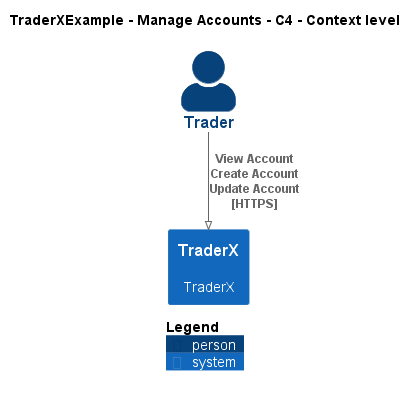

The diagram above was rendered by PlantUML. Its source (embedded in the PNG):
@startuml
!pragma layout smetana
!include ..\..\..\.c4s\C4_Context.puml

AddElementTag("c4interflow:lifecycle:new", $bgColor=green, $fontColor=#ffffff, $borderColor=green, $shadowing="False")
AddElementTag("c4interflow:lifecycle:changed", $bgColor=orange, $fontColor=#ffffff, $borderColor=orange, $shadowing="False")
AddElementTag("c4interflow:lifecycle:removed", $bgColor=red, $fontColor=#ffffff, $borderColor=red, $shadowing="False")

AddRelTag("c4interflow:lifecycle:new", $textColor=green, $lineColor=green)
AddRelTag("c4interflow:lifecycle:changed", $textColor=orange, $lineColor=orange)
AddRelTag("c4interflow:lifecycle:removed", $textColor=red, $lineColor=red)

SHOW_PERSON_PORTRAIT()
LAYOUT_TOP_DOWN()

skinparam linetype polyline

title TraderXExample - Manage Accounts - C4 - Context level

Person(TraderXExample.Actors.Trader, "Trader", "")
System(TraderXExample.SoftwareSystems.TraderX, "TraderX", "TraderX")

Rel(TraderXExample.Actors.Trader, TraderXExample.SoftwareSystems.TraderX, "View Account\nCreate Account\nUpdate Account\n[HTTPS]", $tags='protocol:https')


SHOW_LEGEND()
@enduml